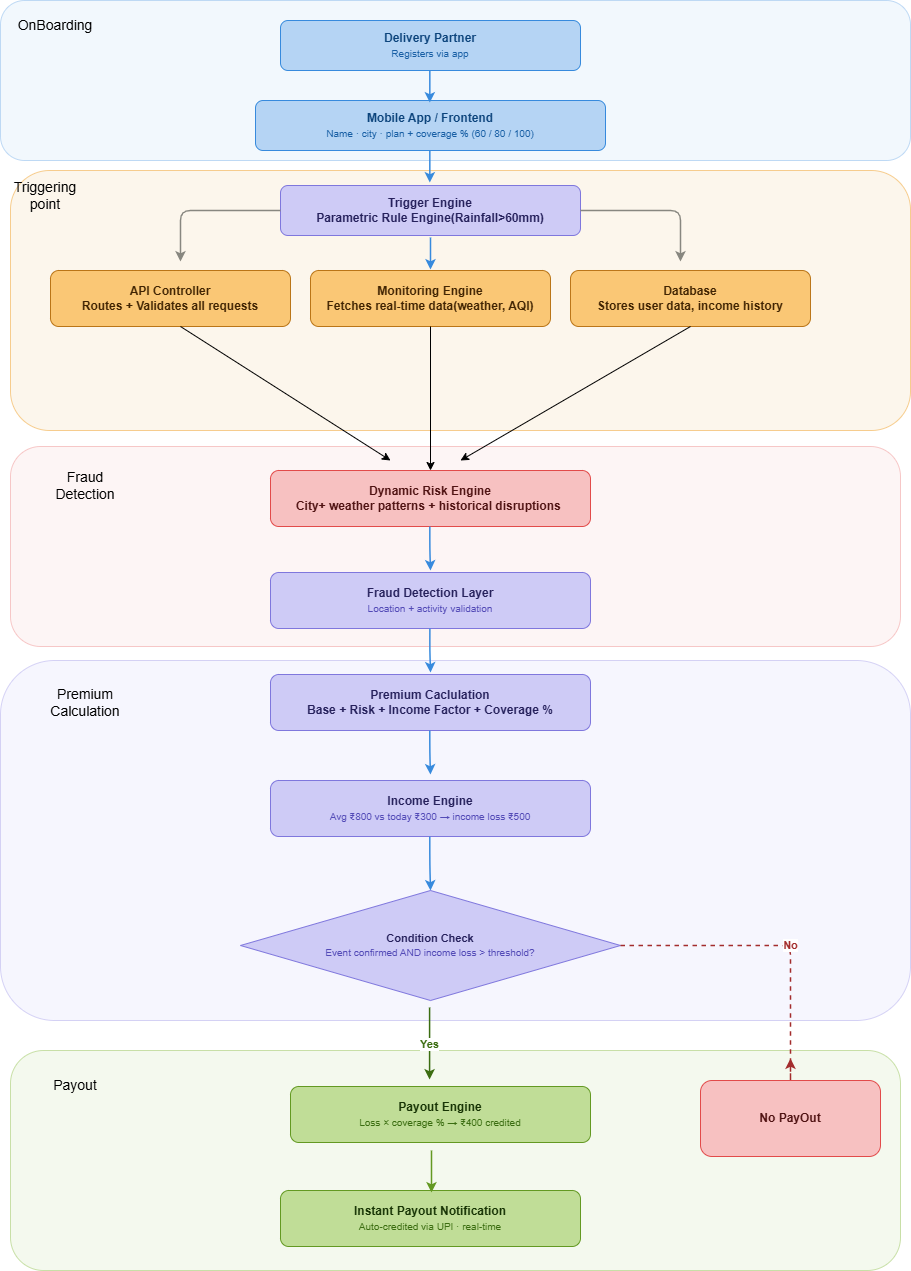

The diagram above was exported from draw.io. Its source (the exported page's mxGraphModel, read from the mxfile embedded in the PNG):
<mxGraphModel dx="1723" dy="963" grid="1" gridSize="10" guides="1" tooltips="1" connect="1" arrows="1" fold="1" page="1" pageScale="1" pageWidth="1169" pageHeight="1654" math="0" shadow="0">
  <root>
    <mxCell id="0" />
    <mxCell id="1" parent="0" />
    <mxCell id="9eSIId3rYCfLaDVksOgh-40" parent="1" style="rounded=1;whiteSpace=wrap;html=1;fillColor=#E6F1FB;strokeColor=#85B7EB;strokeWidth=1;opacity=50;pointerEvents=0;" value="" vertex="1">
      <mxGeometry height="160" width="910" x="200" y="90" as="geometry" />
    </mxCell>
    <mxCell id="9eSIId3rYCfLaDVksOgh-38" parent="1" style="rounded=1;whiteSpace=wrap;html=1;fillColor=#FCEBEB;strokeColor=#F09595;strokeWidth=1;opacity=50;pointerEvents=0;" value="" vertex="1">
      <mxGeometry height="200" width="890" x="210" y="536" as="geometry" />
    </mxCell>
    <mxCell id="9eSIId3rYCfLaDVksOgh-36" parent="1" style="rounded=1;whiteSpace=wrap;html=1;fillColor=#EAF3DE;strokeColor=#97C459;strokeWidth=1;opacity=50;pointerEvents=0;" value="" vertex="1">
      <mxGeometry height="220" width="890" x="210" y="1140" as="geometry" />
    </mxCell>
    <mxCell id="9eSIId3rYCfLaDVksOgh-34" parent="1" style="rounded=1;whiteSpace=wrap;html=1;fillColor=#FAEEDA;strokeColor=#EF9F27;strokeWidth=1;opacity=50;pointerEvents=0;" value="" vertex="1">
      <mxGeometry height="260" width="900" x="210" y="260" as="geometry" />
    </mxCell>
    <mxCell id="9eSIId3rYCfLaDVksOgh-32" parent="1" style="rounded=1;whiteSpace=wrap;html=1;fillColor=#EEEDFE;strokeColor=#AFA9EC;strokeWidth=1;opacity=50;pointerEvents=0;" value="" vertex="1">
      <mxGeometry height="360" width="910" x="200" y="750" as="geometry" />
    </mxCell>
    <mxCell id="9eSIId3rYCfLaDVksOgh-1" parent="1" style="rounded=1;whiteSpace=wrap;html=1;fillColor=#B5D4F4;strokeColor=#378ADD;fontColor=#0C447C;fontSize=12;" value="&lt;b&gt;Delivery Partner&lt;/b&gt;&lt;br&gt;&lt;font style=&quot;font-size:10px;color:#185FA5;&quot;&gt;Registers via app&lt;/font&gt;" vertex="1">
      <mxGeometry height="50" width="300" x="480" y="110" as="geometry" />
    </mxCell>
    <mxCell id="9eSIId3rYCfLaDVksOgh-2" parent="1" style="rounded=1;whiteSpace=wrap;html=1;fillColor=#B5D4F4;strokeColor=#378ADD;fontColor=#0C447C;fontSize=12;" value="&lt;b&gt;Mobile App / Frontend&lt;/b&gt;&lt;br&gt;&lt;font style=&quot;font-size:10px;color:#185FA5;&quot;&gt;Name · city · plan + coverage % (60 / 80 / 100)&lt;/font&gt;" vertex="1">
      <mxGeometry height="50" width="350" x="455" y="190" as="geometry" />
    </mxCell>
    <mxCell id="9eSIId3rYCfLaDVksOgh-3" edge="1" parent="1" style="edgeStyle=orthogonalEdgeStyle;html=1;strokeColor=#378ADD;strokeWidth=1.5;" value="">
      <mxGeometry relative="1" as="geometry">
        <mxPoint x="629.33" y="160" as="sourcePoint" />
        <mxPoint x="629.33" y="192" as="targetPoint" />
      </mxGeometry>
    </mxCell>
    <mxCell id="9eSIId3rYCfLaDVksOgh-4" parent="1" style="rounded=1;whiteSpace=wrap;html=1;fillColor=#CECBF6;strokeColor=#7F77DD;fontColor=#26215C;fontSize=12;" value="&lt;b&gt;Trigger Engine&lt;/b&gt;&lt;div&gt;&lt;b&gt;Parametric Rule Engine(Rainfall&amp;gt;60mm)&lt;/b&gt;&lt;/div&gt;" vertex="1">
      <mxGeometry height="50" width="300" x="480" y="275" as="geometry" />
    </mxCell>
    <mxCell id="9eSIId3rYCfLaDVksOgh-5" edge="1" parent="1" style="edgeStyle=orthogonalEdgeStyle;html=1;strokeColor=#378ADD;strokeWidth=1.5;" value="">
      <mxGeometry relative="1" as="geometry">
        <mxPoint x="629.33" y="240" as="sourcePoint" />
        <mxPoint x="629.33" y="272" as="targetPoint" />
      </mxGeometry>
    </mxCell>
    <mxCell id="9eSIId3rYCfLaDVksOgh-6" edge="1" parent="1" style="edgeStyle=orthogonalEdgeStyle;html=1;strokeColor=#888780;strokeWidth=1.5;exitX=0;exitY=0.5;entryX=0.5;entryY=0;" value="">
      <mxGeometry relative="1" as="geometry">
        <mxPoint x="480" y="300" as="sourcePoint" />
        <mxPoint x="380" y="351" as="targetPoint" />
      </mxGeometry>
    </mxCell>
    <mxCell id="9eSIId3rYCfLaDVksOgh-7" edge="1" parent="1" style="edgeStyle=orthogonalEdgeStyle;html=1;strokeColor=#888780;strokeWidth=1.5;exitX=1;exitY=0.5;entryX=0.5;entryY=0;" value="">
      <mxGeometry relative="1" as="geometry">
        <mxPoint x="780" y="300" as="sourcePoint" />
        <mxPoint x="880" y="351" as="targetPoint" />
      </mxGeometry>
    </mxCell>
    <mxCell id="9eSIId3rYCfLaDVksOgh-8" parent="1" style="rounded=1;whiteSpace=wrap;html=1;fillColor=#FAC775;strokeColor=#BA7517;fontColor=#412402;fontSize=12;" value="&lt;b&gt;API Controller&lt;/b&gt;&lt;div&gt;&lt;b&gt;Routes + Validates all requests&lt;/b&gt;&lt;/div&gt;" vertex="1">
      <mxGeometry height="56" width="240" x="250" y="360" as="geometry" />
    </mxCell>
    <mxCell id="9eSIId3rYCfLaDVksOgh-9" edge="1" parent="1" style="edgeStyle=orthogonalEdgeStyle;html=1;strokeColor=#378ADD;strokeWidth=1.5;" value="">
      <mxGeometry relative="1" as="geometry">
        <mxPoint x="630" y="327" as="sourcePoint" />
        <mxPoint x="630" y="359" as="targetPoint" />
      </mxGeometry>
    </mxCell>
    <mxCell id="9eSIId3rYCfLaDVksOgh-10" parent="1" style="rounded=1;whiteSpace=wrap;html=1;fillColor=#FAC775;strokeColor=#BA7517;fontColor=#412402;fontSize=12;" value="&lt;b&gt;Monitoring Engine&lt;/b&gt;&lt;div&gt;&lt;b&gt;Fetches real-time data(weather, AQI)&lt;/b&gt;&lt;/div&gt;" vertex="1">
      <mxGeometry height="56" width="240" x="510" y="360" as="geometry" />
    </mxCell>
    <mxCell id="9eSIId3rYCfLaDVksOgh-11" parent="1" style="rounded=1;whiteSpace=wrap;html=1;fillColor=#FAC775;strokeColor=#BA7517;fontColor=#412402;fontSize=12;" value="&lt;b&gt;Database&lt;/b&gt;&lt;div&gt;&lt;b&gt;Stores user data, income history&lt;/b&gt;&lt;/div&gt;" vertex="1">
      <mxGeometry height="56" width="240" x="770" y="360" as="geometry" />
    </mxCell>
    <mxCell id="9eSIId3rYCfLaDVksOgh-12" edge="1" parent="1" style="endArrow=classic;html=1;rounded=0;" value="">
      <mxGeometry height="50" relative="1" width="50" as="geometry">
        <mxPoint x="380" y="416" as="sourcePoint" />
        <mxPoint x="590" y="550" as="targetPoint" />
      </mxGeometry>
    </mxCell>
    <mxCell id="9eSIId3rYCfLaDVksOgh-13" edge="1" parent="1" style="endArrow=classic;html=1;rounded=0;entryX=0.5;entryY=0;entryDx=0;entryDy=0;" target="9eSIId3rYCfLaDVksOgh-15" value="">
      <mxGeometry height="50" relative="1" width="50" as="geometry">
        <mxPoint x="630" y="416" as="sourcePoint" />
        <mxPoint x="630" y="550" as="targetPoint" />
      </mxGeometry>
    </mxCell>
    <mxCell id="9eSIId3rYCfLaDVksOgh-14" edge="1" parent="1" source="9eSIId3rYCfLaDVksOgh-11" style="endArrow=classic;html=1;rounded=0;exitX=0.5;exitY=1;exitDx=0;exitDy=0;" value="">
      <mxGeometry height="50" relative="1" width="50" as="geometry">
        <mxPoint x="980" y="520" as="sourcePoint" />
        <mxPoint x="660" y="550" as="targetPoint" />
      </mxGeometry>
    </mxCell>
    <mxCell id="9eSIId3rYCfLaDVksOgh-15" parent="1" style="rounded=1;whiteSpace=wrap;html=1;fillColor=#F7C1C1;strokeColor=#E24B4A;fontColor=#501313;fontSize=12;" value="&lt;b&gt;Dynamic Risk Engine&lt;/b&gt;&lt;div&gt;&lt;b&gt;City+ weather patterns + historical disruptions&amp;nbsp;&lt;/b&gt;&lt;/div&gt;" vertex="1">
      <mxGeometry height="56" width="320" x="470" y="560" as="geometry" />
    </mxCell>
    <mxCell id="9eSIId3rYCfLaDVksOgh-16" parent="1" style="rounded=1;whiteSpace=wrap;html=1;fillColor=#CECBF6;strokeColor=#7F77DD;fontColor=#26215C;fontSize=12;" value="&lt;b&gt;Fraud Detection Layer&lt;/b&gt;&lt;br&gt;&lt;font style=&quot;font-size:10px;color:#534AB7;&quot;&gt;Location + activity validation&lt;/font&gt;" vertex="1">
      <mxGeometry height="56" width="320" x="470" y="662" as="geometry" />
    </mxCell>
    <mxCell id="9eSIId3rYCfLaDVksOgh-17" edge="1" parent="1" style="edgeStyle=orthogonalEdgeStyle;html=1;strokeColor=#378ADD;strokeWidth=1.5;" value="">
      <mxGeometry relative="1" as="geometry">
        <mxPoint x="629.33" y="616" as="sourcePoint" />
        <mxPoint x="630" y="660" as="targetPoint" />
      </mxGeometry>
    </mxCell>
    <mxCell id="9eSIId3rYCfLaDVksOgh-18" parent="1" style="rounded=1;whiteSpace=wrap;html=1;fillColor=#CECBF6;strokeColor=#7F77DD;fontColor=#26215C;fontSize=12;" value="&lt;b&gt;Premium Caclulation&lt;/b&gt;&lt;div&gt;&lt;b&gt;Base + Risk + Income Factor + Coverage %&lt;/b&gt;&lt;/div&gt;" vertex="1">
      <mxGeometry height="56" width="320" x="470" y="764" as="geometry" />
    </mxCell>
    <mxCell id="9eSIId3rYCfLaDVksOgh-20" edge="1" parent="1" style="edgeStyle=orthogonalEdgeStyle;html=1;strokeColor=#378ADD;strokeWidth=1.5;" value="">
      <mxGeometry relative="1" as="geometry">
        <mxPoint x="629.38" y="718" as="sourcePoint" />
        <mxPoint x="630.05" y="762" as="targetPoint" />
      </mxGeometry>
    </mxCell>
    <mxCell id="9eSIId3rYCfLaDVksOgh-21" parent="1" style="rounded=1;whiteSpace=wrap;html=1;fillColor=#CECBF6;strokeColor=#7F77DD;fontColor=#26215C;fontSize=12;" value="&lt;b&gt;Income Engine&lt;/b&gt;&lt;br&gt;&lt;font style=&quot;font-size:10px;color:#534AB7;&quot;&gt;Avg ₹800 vs today ₹300 → income loss ₹500&lt;/font&gt;" vertex="1">
      <mxGeometry height="56" width="320" x="470" y="870" as="geometry" />
    </mxCell>
    <mxCell id="9eSIId3rYCfLaDVksOgh-22" edge="1" parent="1" style="edgeStyle=orthogonalEdgeStyle;html=1;strokeColor=#378ADD;strokeWidth=1.5;" value="">
      <mxGeometry relative="1" as="geometry">
        <mxPoint x="629.29" y="820" as="sourcePoint" />
        <mxPoint x="629.9599999999999" y="864" as="targetPoint" />
      </mxGeometry>
    </mxCell>
    <mxCell id="9eSIId3rYCfLaDVksOgh-23" parent="1" style="rhombus;whiteSpace=wrap;html=1;fillColor=#CECBF6;strokeColor=#7F77DD;fontColor=#26215C;fontSize=11;" value="&lt;b&gt;Condition Check&lt;/b&gt;&lt;br&gt;&lt;font style=&quot;font-size:10px;color:#534AB7;&quot;&gt;Event confirmed AND income loss &gt; threshold?&lt;/font&gt;" vertex="1">
      <mxGeometry height="110" width="380" x="440" y="980" as="geometry" />
    </mxCell>
    <mxCell id="9eSIId3rYCfLaDVksOgh-25" edge="1" parent="1" style="edgeStyle=orthogonalEdgeStyle;html=1;strokeColor=#378ADD;strokeWidth=1.5;" value="">
      <mxGeometry relative="1" as="geometry">
        <mxPoint x="629.29" y="926" as="sourcePoint" />
        <mxPoint x="630" y="980" as="targetPoint" />
      </mxGeometry>
    </mxCell>
    <mxCell id="9eSIId3rYCfLaDVksOgh-26" edge="1" parent="1" style="edgeStyle=orthogonalEdgeStyle;html=1;strokeColor=#A32D2D;fontColor=#A32D2D;fontStyle=1;dashed=1;strokeWidth=1.5;exitX=1;exitY=0.5;" value="No">
      <mxGeometry relative="1" as="geometry">
        <Array as="points">
          <mxPoint x="990" y="1035" />
          <mxPoint x="990" y="1176" />
        </Array>
        <mxPoint x="820" y="1035" as="sourcePoint" />
        <mxPoint x="990" y="1148" as="targetPoint" />
      </mxGeometry>
    </mxCell>
    <mxCell id="9eSIId3rYCfLaDVksOgh-27" parent="1" style="rounded=1;whiteSpace=wrap;html=1;fillColor=#F7C1C1;strokeColor=#E24B4A;fontColor=#501313;fontSize=12;" value="&lt;b&gt;No PayOut&lt;/b&gt;" vertex="1">
      <mxGeometry height="76" width="180" x="900" y="1170" as="geometry" />
    </mxCell>
    <mxCell id="9eSIId3rYCfLaDVksOgh-28" edge="1" parent="1" style="edgeStyle=orthogonalEdgeStyle;html=1;strokeColor=#3B6D11;fontColor=#3B6D11;fontStyle=1;strokeWidth=1.5;exitX=0.5;exitY=1;" value="Yes">
      <mxGeometry relative="1" as="geometry">
        <mxPoint x="629.09" y="1097" as="sourcePoint" />
        <mxPoint x="629.09" y="1169" as="targetPoint" />
      </mxGeometry>
    </mxCell>
    <mxCell id="9eSIId3rYCfLaDVksOgh-29" parent="1" style="rounded=1;whiteSpace=wrap;html=1;fillColor=#C0DD97;strokeColor=#639922;fontColor=#173404;fontSize=12;" value="&lt;b&gt;Payout Engine&lt;/b&gt;&lt;br&gt;&lt;font style=&quot;font-size:10px;color:#3B6D11;&quot;&gt;Loss × coverage % → ₹400 credited&lt;/font&gt;" vertex="1">
      <mxGeometry height="56" width="300" x="490" y="1176" as="geometry" />
    </mxCell>
    <mxCell id="9eSIId3rYCfLaDVksOgh-30" parent="1" style="rounded=1;whiteSpace=wrap;html=1;fillColor=#C0DD97;strokeColor=#639922;fontColor=#173404;fontSize=12;" value="&lt;b&gt;Instant Payout Notification&lt;/b&gt;&lt;br&gt;&lt;font style=&quot;font-size:10px;color:#3B6D11;&quot;&gt;Auto-credited via UPI · real-time&lt;/font&gt;" vertex="1">
      <mxGeometry height="56" width="300" x="480" y="1280" as="geometry" />
    </mxCell>
    <mxCell id="9eSIId3rYCfLaDVksOgh-31" edge="1" parent="1" style="edgeStyle=orthogonalEdgeStyle;html=1;strokeColor=#639922;strokeWidth=1.5;" value="">
      <mxGeometry relative="1" as="geometry">
        <mxPoint x="631" y="1240" as="sourcePoint" />
        <mxPoint x="631" y="1282" as="targetPoint" />
      </mxGeometry>
    </mxCell>
    <mxCell id="9eSIId3rYCfLaDVksOgh-33" parent="1" style="text;html=1;whiteSpace=wrap;strokeColor=none;fillColor=none;align=center;verticalAlign=middle;rounded=0;" value="&lt;font style=&quot;font-size: 14px;&quot;&gt;Premium Calculation&lt;/font&gt;" vertex="1">
      <mxGeometry height="30" width="90" x="240" y="777" as="geometry" />
    </mxCell>
    <mxCell id="9eSIId3rYCfLaDVksOgh-35" parent="1" style="text;html=1;whiteSpace=wrap;strokeColor=none;fillColor=none;align=center;verticalAlign=middle;rounded=0;" value="&lt;font style=&quot;font-size: 14px;&quot;&gt;Triggering point&lt;/font&gt;" vertex="1">
      <mxGeometry height="30" width="90" x="200" y="270" as="geometry" />
    </mxCell>
    <mxCell id="9eSIId3rYCfLaDVksOgh-37" parent="1" style="text;html=1;whiteSpace=wrap;strokeColor=none;fillColor=none;align=center;verticalAlign=middle;rounded=0;" value="&lt;font style=&quot;font-size: 14px;&quot;&gt;Payout&lt;/font&gt;" vertex="1">
      <mxGeometry height="30" width="90" x="230" y="1160" as="geometry" />
    </mxCell>
    <mxCell id="9eSIId3rYCfLaDVksOgh-41" parent="1" style="text;html=1;whiteSpace=wrap;strokeColor=none;fillColor=none;align=center;verticalAlign=middle;rounded=0;" value="&lt;font style=&quot;font-size: 14px;&quot;&gt;OnBoarding&lt;/font&gt;" vertex="1">
      <mxGeometry height="30" width="90" x="210" y="100" as="geometry" />
    </mxCell>
    <mxCell id="9eSIId3rYCfLaDVksOgh-42" parent="1" style="text;html=1;whiteSpace=wrap;strokeColor=none;fillColor=none;align=center;verticalAlign=middle;rounded=0;" value="&lt;font style=&quot;font-size: 14px;&quot;&gt;Fraud Detection&lt;/font&gt;" vertex="1">
      <mxGeometry height="30" width="90" x="240" y="560" as="geometry" />
    </mxCell>
  </root>
</mxGraphModel>